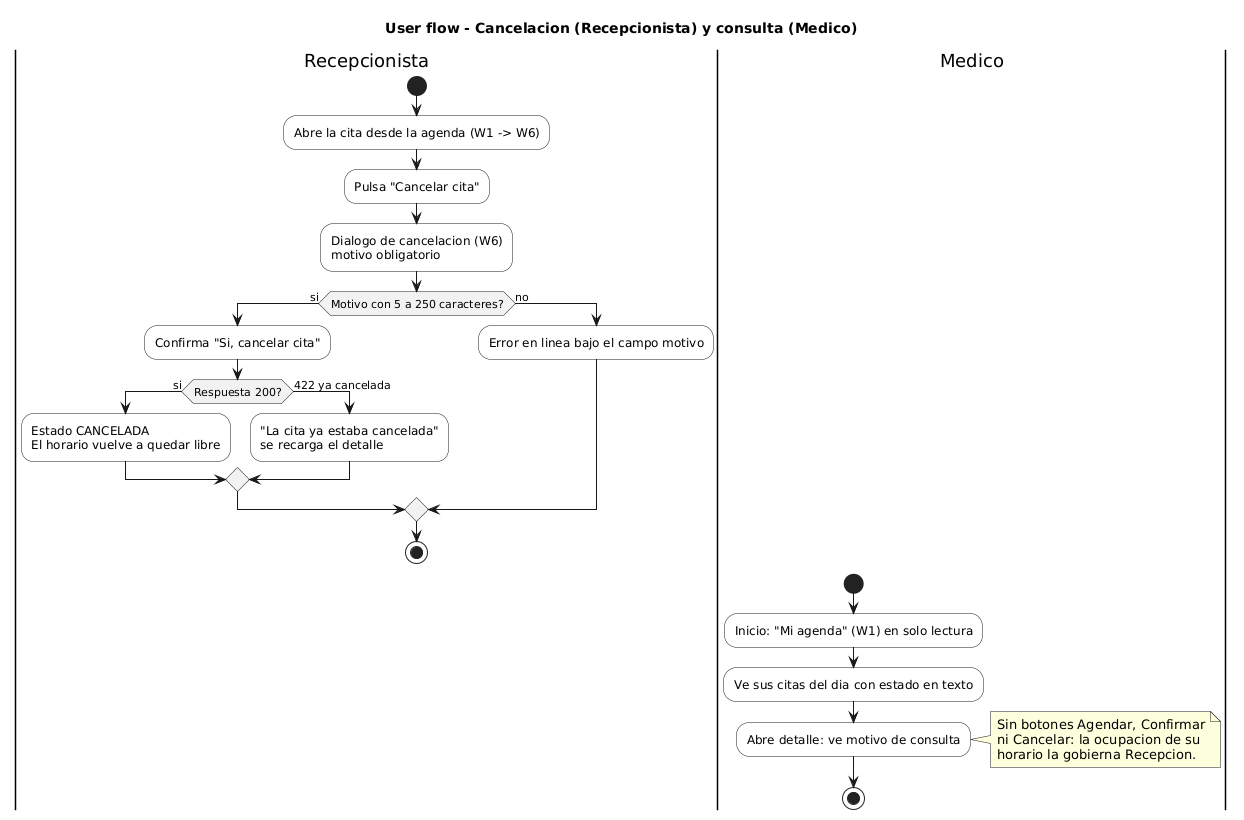

The diagram above was rendered by PlantUML. Its source (embedded in the PNG):
@startuml
title User flow - Cancelacion (Recepcionista) y consulta (Medico)

skinparam shadowing false
skinparam defaultFontName DejaVu Sans
skinparam ActivityBackgroundColor #FFFFFF
skinparam ActivityDiamondBackgroundColor #F2F2F2

|Recepcionista|
start
:Abre la cita desde la agenda (W1 -> W6);
:Pulsa "Cancelar cita";
:Dialogo de cancelacion (W6)\nmotivo obligatorio;
if (Motivo con 5 a 250 caracteres?) then (si)
  :Confirma "Si, cancelar cita";
  if (Respuesta 200?) then (si)
    :Estado CANCELADA\nEl horario vuelve a quedar libre;
  else (422 ya cancelada)
    :"La cita ya estaba cancelada"\nse recarga el detalle;
  endif
else (no)
  :Error en linea bajo el campo motivo;
endif
stop

|Medico|
start
:Inicio: "Mi agenda" (W1) en solo lectura;
:Ve sus citas del dia con estado en texto;
:Abre detalle: ve motivo de consulta;
note right
Sin botones Agendar, Confirmar
ni Cancelar: la ocupacion de su
horario la gobierna Recepcion.
end note
stop
@enduml